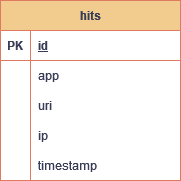

The diagram above was exported from draw.io. Its source (the exported page's mxGraphModel, read from the mxfile embedded in the PNG):
<mxGraphModel dx="2021" dy="724" grid="1" gridSize="10" guides="1" tooltips="1" connect="1" arrows="1" fold="1" page="1" pageScale="1" pageWidth="827" pageHeight="1169" math="0" shadow="0">
  <root>
    <mxCell id="0" />
    <mxCell id="1" parent="0" />
    <mxCell id="78Q0aEs7SStPx36bh9fQ-153" value="hits" style="shape=table;startSize=30;container=1;collapsible=1;childLayout=tableLayout;fixedRows=1;rowLines=0;fontStyle=1;align=center;resizeLast=1;html=1;strokeColor=#E07A5F;fontColor=#393C56;fillColor=#F2CC8F;" vertex="1" parent="1">
      <mxGeometry x="-130" y="220" width="180" height="180" as="geometry" />
    </mxCell>
    <mxCell id="78Q0aEs7SStPx36bh9fQ-154" value="" style="shape=tableRow;horizontal=0;startSize=0;swimlaneHead=0;swimlaneBody=0;fillColor=none;collapsible=0;dropTarget=0;points=[[0,0.5],[1,0.5]];portConstraint=eastwest;top=0;left=0;right=0;bottom=1;strokeColor=#E07A5F;fontColor=#393C56;" vertex="1" parent="78Q0aEs7SStPx36bh9fQ-153">
      <mxGeometry y="30" width="180" height="30" as="geometry" />
    </mxCell>
    <mxCell id="78Q0aEs7SStPx36bh9fQ-155" value="PK" style="shape=partialRectangle;connectable=0;fillColor=none;top=0;left=0;bottom=0;right=0;fontStyle=1;overflow=hidden;whiteSpace=wrap;html=1;strokeColor=#E07A5F;fontColor=#393C56;" vertex="1" parent="78Q0aEs7SStPx36bh9fQ-154">
      <mxGeometry width="30" height="30" as="geometry">
        <mxRectangle width="30" height="30" as="alternateBounds" />
      </mxGeometry>
    </mxCell>
    <mxCell id="78Q0aEs7SStPx36bh9fQ-156" value="id" style="shape=partialRectangle;connectable=0;fillColor=none;top=0;left=0;bottom=0;right=0;align=left;spacingLeft=6;fontStyle=5;overflow=hidden;whiteSpace=wrap;html=1;strokeColor=#E07A5F;fontColor=#393C56;" vertex="1" parent="78Q0aEs7SStPx36bh9fQ-154">
      <mxGeometry x="30" width="150" height="30" as="geometry">
        <mxRectangle width="150" height="30" as="alternateBounds" />
      </mxGeometry>
    </mxCell>
    <mxCell id="78Q0aEs7SStPx36bh9fQ-157" value="" style="shape=tableRow;horizontal=0;startSize=0;swimlaneHead=0;swimlaneBody=0;fillColor=none;collapsible=0;dropTarget=0;points=[[0,0.5],[1,0.5]];portConstraint=eastwest;top=0;left=0;right=0;bottom=0;strokeColor=#E07A5F;fontColor=#393C56;" vertex="1" parent="78Q0aEs7SStPx36bh9fQ-153">
      <mxGeometry y="60" width="180" height="30" as="geometry" />
    </mxCell>
    <mxCell id="78Q0aEs7SStPx36bh9fQ-158" value="" style="shape=partialRectangle;connectable=0;fillColor=none;top=0;left=0;bottom=0;right=0;editable=1;overflow=hidden;whiteSpace=wrap;html=1;strokeColor=#E07A5F;fontColor=#393C56;" vertex="1" parent="78Q0aEs7SStPx36bh9fQ-157">
      <mxGeometry width="30" height="30" as="geometry">
        <mxRectangle width="30" height="30" as="alternateBounds" />
      </mxGeometry>
    </mxCell>
    <mxCell id="78Q0aEs7SStPx36bh9fQ-159" value="app" style="shape=partialRectangle;connectable=0;fillColor=none;top=0;left=0;bottom=0;right=0;align=left;spacingLeft=6;overflow=hidden;whiteSpace=wrap;html=1;strokeColor=#E07A5F;fontColor=#393C56;" vertex="1" parent="78Q0aEs7SStPx36bh9fQ-157">
      <mxGeometry x="30" width="150" height="30" as="geometry">
        <mxRectangle width="150" height="30" as="alternateBounds" />
      </mxGeometry>
    </mxCell>
    <mxCell id="78Q0aEs7SStPx36bh9fQ-160" value="" style="shape=tableRow;horizontal=0;startSize=0;swimlaneHead=0;swimlaneBody=0;fillColor=none;collapsible=0;dropTarget=0;points=[[0,0.5],[1,0.5]];portConstraint=eastwest;top=0;left=0;right=0;bottom=0;strokeColor=#E07A5F;fontColor=#393C56;" vertex="1" parent="78Q0aEs7SStPx36bh9fQ-153">
      <mxGeometry y="90" width="180" height="30" as="geometry" />
    </mxCell>
    <mxCell id="78Q0aEs7SStPx36bh9fQ-161" value="" style="shape=partialRectangle;connectable=0;fillColor=none;top=0;left=0;bottom=0;right=0;editable=1;overflow=hidden;whiteSpace=wrap;html=1;strokeColor=#E07A5F;fontColor=#393C56;" vertex="1" parent="78Q0aEs7SStPx36bh9fQ-160">
      <mxGeometry width="30" height="30" as="geometry">
        <mxRectangle width="30" height="30" as="alternateBounds" />
      </mxGeometry>
    </mxCell>
    <mxCell id="78Q0aEs7SStPx36bh9fQ-162" value="uri" style="shape=partialRectangle;connectable=0;fillColor=none;top=0;left=0;bottom=0;right=0;align=left;spacingLeft=6;overflow=hidden;whiteSpace=wrap;html=1;strokeColor=#E07A5F;fontColor=#393C56;" vertex="1" parent="78Q0aEs7SStPx36bh9fQ-160">
      <mxGeometry x="30" width="150" height="30" as="geometry">
        <mxRectangle width="150" height="30" as="alternateBounds" />
      </mxGeometry>
    </mxCell>
    <mxCell id="78Q0aEs7SStPx36bh9fQ-163" value="" style="shape=tableRow;horizontal=0;startSize=0;swimlaneHead=0;swimlaneBody=0;fillColor=none;collapsible=0;dropTarget=0;points=[[0,0.5],[1,0.5]];portConstraint=eastwest;top=0;left=0;right=0;bottom=0;strokeColor=#E07A5F;fontColor=#393C56;" vertex="1" parent="78Q0aEs7SStPx36bh9fQ-153">
      <mxGeometry y="120" width="180" height="30" as="geometry" />
    </mxCell>
    <mxCell id="78Q0aEs7SStPx36bh9fQ-164" value="" style="shape=partialRectangle;connectable=0;fillColor=none;top=0;left=0;bottom=0;right=0;editable=1;overflow=hidden;whiteSpace=wrap;html=1;strokeColor=#E07A5F;fontColor=#393C56;" vertex="1" parent="78Q0aEs7SStPx36bh9fQ-163">
      <mxGeometry width="30" height="30" as="geometry">
        <mxRectangle width="30" height="30" as="alternateBounds" />
      </mxGeometry>
    </mxCell>
    <mxCell id="78Q0aEs7SStPx36bh9fQ-165" value="ip" style="shape=partialRectangle;connectable=0;fillColor=none;top=0;left=0;bottom=0;right=0;align=left;spacingLeft=6;overflow=hidden;whiteSpace=wrap;html=1;strokeColor=#E07A5F;fontColor=#393C56;" vertex="1" parent="78Q0aEs7SStPx36bh9fQ-163">
      <mxGeometry x="30" width="150" height="30" as="geometry">
        <mxRectangle width="150" height="30" as="alternateBounds" />
      </mxGeometry>
    </mxCell>
    <mxCell id="78Q0aEs7SStPx36bh9fQ-172" value="" style="shape=tableRow;horizontal=0;startSize=0;swimlaneHead=0;swimlaneBody=0;fillColor=none;collapsible=0;dropTarget=0;points=[[0,0.5],[1,0.5]];portConstraint=eastwest;top=0;left=0;right=0;bottom=0;strokeColor=#E07A5F;fontColor=#393C56;" vertex="1" parent="78Q0aEs7SStPx36bh9fQ-153">
      <mxGeometry y="150" width="180" height="30" as="geometry" />
    </mxCell>
    <mxCell id="78Q0aEs7SStPx36bh9fQ-173" value="" style="shape=partialRectangle;connectable=0;fillColor=none;top=0;left=0;bottom=0;right=0;editable=1;overflow=hidden;whiteSpace=wrap;html=1;strokeColor=#E07A5F;fontColor=#393C56;" vertex="1" parent="78Q0aEs7SStPx36bh9fQ-172">
      <mxGeometry width="30" height="30" as="geometry">
        <mxRectangle width="30" height="30" as="alternateBounds" />
      </mxGeometry>
    </mxCell>
    <mxCell id="78Q0aEs7SStPx36bh9fQ-174" value="timestamp" style="shape=partialRectangle;connectable=0;fillColor=none;top=0;left=0;bottom=0;right=0;align=left;spacingLeft=6;overflow=hidden;whiteSpace=wrap;html=1;strokeColor=#E07A5F;fontColor=#393C56;" vertex="1" parent="78Q0aEs7SStPx36bh9fQ-172">
      <mxGeometry x="30" width="150" height="30" as="geometry">
        <mxRectangle width="150" height="30" as="alternateBounds" />
      </mxGeometry>
    </mxCell>
  </root>
</mxGraphModel>